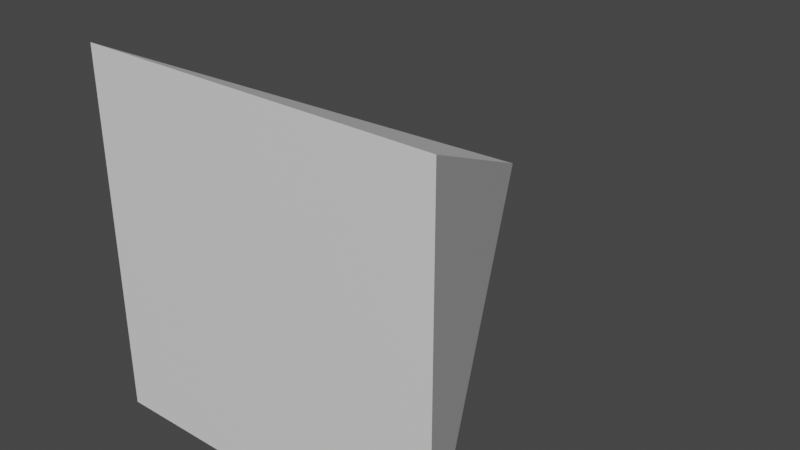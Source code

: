 # Source: 1_1.blend  (saved by Blender 3.4.6; exported with 4.5.12 LTS)
import bpy
from mathutils import Matrix  # noqa: F401  (used for matrix-valued properties, if any)

bpy.ops.wm.read_factory_settings(use_empty=True)
scene = bpy.context.scene
scene.name = 'Scene'

# ---- collections
col_collection = bpy.data.collections.new('Collection'); scene.collection.children.link(col_collection)

# ---- materials (node trees are filled in below, after node groups)
mat_material = bpy.data.materials.new('Material')
mat_material.alpha_threshold = 0.0
mat_material.use_transparent_shadow = False
mat_material.roughness = 0.5
mat_material.line_color = (0.0, 0.0, 0.0, 1.0)

# ---- material node trees
mat_material.use_nodes = True; mat_material.node_tree.nodes.clear()
_N = mat_material.node_tree.nodes; _L = mat_material.node_tree.links
n0 = _N.new('ShaderNodeOutputMaterial'); n0.name = 'Material Output'; n0.location = (300, 300)
n1 = _N.new('ShaderNodeBsdfPrincipled'); n1.name = 'Principled BSDF'; n1.location = (10, 300)
n1.distribution = 'GGX'
n1.subsurface_method = 'RANDOM_WALK_SKIN'
n1.inputs[3].default_value = 1.45
n1.inputs[27].default_value = (0.0, 0.0, 0.0, 1.0)
n1.inputs[28].default_value = 1.0
_L.new(n1.outputs[0], n0.inputs[0])
n0.is_active_output = True

# ---- world
world_world = bpy.data.worlds.new('World'); scene.world = world_world
world_world.use_nodes = True; world_world.node_tree.nodes.clear()
_N = world_world.node_tree.nodes; _L = world_world.node_tree.links
n0 = _N.new('ShaderNodeOutputWorld'); n0.name = 'World Output'; n0.location = (300, 300)
n1 = _N.new('ShaderNodeBackground'); n1.name = 'Background'; n1.location = (10, 300)
n1.inputs[0].default_value = (0.05088, 0.05088, 0.05088, 1.0)
_L.new(n1.outputs[0], n0.inputs[0])
n0.is_active_output = True
world_world.color = (0.05088, 0.05088, 0.05088)
world_world.use_sun_shadow = False
world_world.sun_shadow_jitter_overblur = 0.0

# ---- meshes
me_cube_3124 = bpy.data.meshes.new('Cube.3124')
me_cube_3124.from_pydata([(0.0, 0.0, 1.0), (0.5, 0.5, 0.0), (0.5, -0.5, 0.0), (-0.5, 0.5, 0.0), (-0.5, -0.5, 0.0)], [], [(2, 0, 4), (4, 0, 3), (3, 1, 2, 4), (1, 0, 2), (3, 0, 1)])
_uv = me_cube_3124.uv_layers.new(name='UVMap')
_uv.uv.foreach_set('vector', [0.375, 0.75, 0.625, 1.0, 0.375, 1.0, 0.375, 0.0, 0.625, 0.25, 0.375, 0.25, 0.125, 0.5, 0.375, 0.5, 0.375, 0.75, 0.125, 0.75, 0.375, 0.5, 0.625, 0.75, 0.375, 0.75, 0.375, 0.25, 0.625, 0.5, 0.375, 0.5])
me_cube_3124.materials.append(mat_material)
me_cube_3124.use_mirror_vertex_groups = False
me_cube_3124.update()

# ---- objects
ob_1 = bpy.data.objects.new('1', me_cube_3124)

# ---- transforms, parenting, visibility, modifiers, constraints
ob_1.location = (0.0, 0.0, 0.0)
ob_1.rotation_euler = (-1.571, -0.0, 0.0)
ob_1.lock_rotations_4d = False
ob_1.empty_display_type = 'ARROWS'
ob_1.lineart.crease_threshold = 0.0

# ---- collection membership
col_collection.objects.link(ob_1)

# ---- scene / render settings (as saved in the file)
scene.frame_start = 1; scene.frame_end = 250; scene.frame_set(1)
scene.render.engine = 'BLENDER_EEVEE_NEXT'
scene.cycles.sampling_pattern = 'TABULATED_SOBOL'
scene.cycles.use_light_tree = False
scene.view_settings.view_transform = 'Filmic'
bpy.context.view_layer.update()

# ---- added for rendering (the .blend has no active camera and no usable light): camera, sun
cam_auto = bpy.data.cameras.new('AutoCamera')
cam_auto.lens = 50.0
cam_auto.sensor_width = 36.0
cam_auto.clip_end = 1000.0
ob_auto_camera = bpy.data.objects.new('AutoCamera', cam_auto)
scene.collection.objects.link(ob_auto_camera)
ob_auto_camera.location = (1.60254, -1.42304, 1.28203)
ob_auto_camera.rotation_euler = (1.09748, -7.21219e-08, 0.694738)
scene.camera = ob_auto_camera
light_auto_sun = bpy.data.lights.new('AutoSun', 'SUN')
light_auto_sun.energy = 3.0
light_auto_sun.angle = 0.0523599
ob_auto_sun = bpy.data.objects.new('AutoSun', light_auto_sun)
scene.collection.objects.link(ob_auto_sun)
ob_auto_sun.rotation_euler = (0.872665, 0.174533, 0.523599)
bpy.context.view_layer.update()
